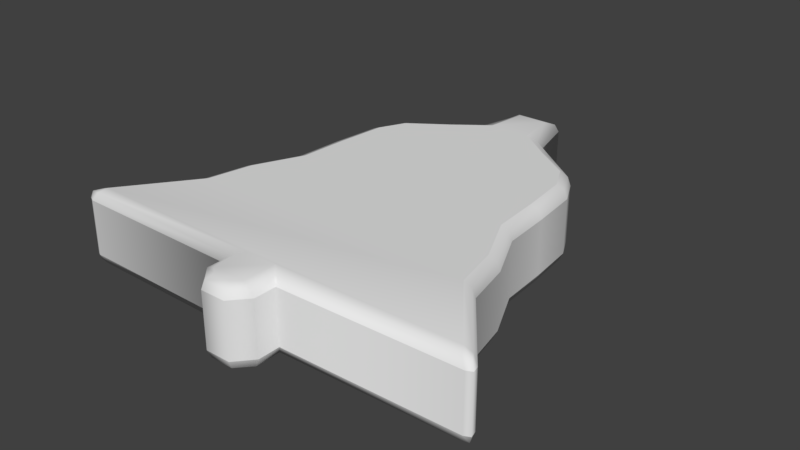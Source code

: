 # Source: bell.blend  (saved by Blender 2.79.0; exported with 4.5.12 LTS)
import bpy
from mathutils import Matrix  # noqa: F401  (used for matrix-valued properties, if any)

bpy.ops.wm.read_factory_settings(use_empty=True)
scene = bpy.context.scene
scene.name = 'Scene'

# ---- collections
col_collection_1 = bpy.data.collections.new('Collection 1'); scene.collection.children.link(col_collection_1)

# ---- materials (node trees are filled in below, after node groups)
mat_material = bpy.data.materials.new('Material')
mat_material.alpha_threshold = 0.0
mat_material.use_transparent_shadow = False
mat_material.roughness = 0.5
mat_material.line_color = (0.0, 0.0, 0.0, 1.0)

# ---- material node trees

# ---- world
world_world = bpy.data.worlds.new('World'); scene.world = world_world
world_world.color = (0.05088, 0.05088, 0.05088)
world_world.use_sun_shadow = False
world_world.sun_shadow_jitter_overblur = 0.0
world_world.cycles.sampling_method = 'MANUAL'

# ---- meshes
me_cube = bpy.data.meshes.new('Cube')
me_cube.from_pydata([(-0.606, -0.2078, 0.1113), (-0.5571, -0.2078, 0.1576), (-0.5917, -0.2078, 0.1441), (-0.1546, 0.7146, 0.1113), (-0.086, 0.7146, 0.1576), (-0.1345, 0.7146, 0.1441), (0.606, -0.2078, 0.1113), (0.5571, -0.2078, 0.1576), (0.5917, -0.2078, 0.1441), (-0.0621, 0.8817, 0.1576), (-0.1034, 0.928, 0.1113), (-0.0913, 0.9145, 0.1441), (0.4815, 0.3945, 0.1113), (0.4325, 0.3945, 0.1576), (0.4671, 0.3945, 0.1441), (0.086, 0.7146, 0.1576), (0.1546, 0.7146, 0.1113), (0.1345, 0.7146, 0.1441), (-0.4815, 0.3945, 0.1113), (-0.4325, 0.3945, 0.1576), (-0.4671, 0.3945, 0.1441), (0.0621, 0.8817, 0.1576), (0.1034, 0.928, 0.1113), (0.0913, 0.9145, 0.1441), (-0.8714, -0.6932, 0.1113), (-0.8531, -0.7308, 0.1113), (-0.813, -0.6851, 0.1576), (-0.8776, -0.7195, 0.1113), (-0.8674, -0.7139, 0.1405), (-0.8332, -0.7176, 0.1441), (-0.8484, -0.6832, 0.1441), (0.8714, -0.6932, 0.1113), (0.813, -0.6851, 0.1576), (0.8531, -0.7308, 0.1113), (0.8484, -0.6832, 0.1441), (0.8674, -0.7139, 0.1405), (0.8332, -0.7176, 0.1441), (0.8776, -0.7195, 0.1113), (0.5142, -0.00703, 0.1113), (0.4652, -0.00703, 0.1576), (0.4998, -0.00703, 0.1441), (0.4529, 0.1937, 0.1576), (0.5018, 0.1937, 0.1113), (0.4875, 0.1937, 0.1441), (-0.5018, 0.1937, 0.1113), (-0.4529, 0.1937, 0.1576), (-0.4875, 0.1937, 0.1441), (-0.4652, -0.00703, 0.1576), (-0.5142, -0.00703, 0.1113), (-0.4998, -0.00703, 0.1441), (-0.294, 0.6079, 0.1113), (-0.2267, 0.6079, 0.1576), (-0.2743, 0.6079, 0.1441), (-0.38, 0.5012, 0.1576), (-0.429, 0.5012, 0.1113), (-0.4147, 0.5012, 0.1441), (0.429, 0.5012, 0.1113), (0.38, 0.5012, 0.1576), (0.4147, 0.5012, 0.1441), (0.2267, 0.6079, 0.1576), (0.294, 0.6079, 0.1113), (0.2743, 0.6079, 0.1441), (0.5948, -0.3931, 0.1576), (0.6438, -0.3931, 0.1113), (0.6294, -0.3931, 0.1441), (-0.5948, -0.3931, 0.1576), (-0.6438, -0.3931, 0.1113), (-0.6294, -0.3931, 0.1441), (-0.1148, -0.7427, 0.1113), (-0.06847, -0.6971, 0.1576), (-0.1012, -0.7294, 0.1441), (0.06847, -0.6971, 0.1576), (0.1148, -0.7427, 0.1113), (0.1012, -0.7294, 0.1441), (-0.1148, -0.8354, 0.1113), (-0.06847, -0.8354, 0.1576), (-0.1012, -0.8354, 0.1441), (0.06847, -0.8354, 0.1576), (0.1148, -0.8354, 0.1113), (0.1012, -0.8354, 0.1441), (-0.0376, -0.8606, 0.1576), (-0.05258, -0.907, 0.1113), (-0.04819, -0.8934, 0.1441), (0.05258, -0.907, 0.1113), (0.0376, -0.8606, 0.1576), (0.04819, -0.8934, 0.1441), (0.6438, -0.3931, -0.1161), (0.5922, -0.3931, -0.1625), (0.6287, -0.3931, -0.1489), (0.5544, -0.2078, -0.1625), (0.606, -0.2078, -0.1161), (0.5909, -0.2078, -0.1489), (0.8714, -0.6932, -0.1161), (0.8531, -0.7308, -0.1161), (0.813, -0.6851, -0.1625), (0.8776, -0.7195, -0.1161), (0.8674, -0.7139, -0.1454), (0.8332, -0.7176, -0.1489), (0.8484, -0.6832, -0.149), (-0.8714, -0.6932, -0.1161), (-0.8072, -0.6852, -0.1625), (-0.8531, -0.7308, -0.1161), (-0.847, -0.6834, -0.1489), (-0.8664, -0.714, -0.1454), (-0.8303, -0.7176, -0.1489), (-0.8776, -0.7195, -0.1161), (-0.086, 0.7146, -0.1625), (-0.1546, 0.7146, -0.1161), (-0.1345, 0.7146, -0.1489), (-0.1034, 0.928, -0.1161), (-0.0621, 0.8817, -0.1625), (-0.0913, 0.9145, -0.1489), (0.5018, 0.1937, -0.1161), (0.4508, 0.1937, -0.1625), (0.4869, 0.1937, -0.1489), (0.4304, 0.3945, -0.1625), (0.4815, 0.3945, -0.1161), (0.4665, 0.3945, -0.1489), (-0.554, -0.2078, -0.1625), (-0.606, -0.2078, -0.1161), (-0.5908, -0.2078, -0.1489), (0.1034, 0.928, -0.1161), (0.0621, 0.8817, -0.1625), (0.0913, 0.9145, -0.1489), (-0.4304, 0.3945, -0.1625), (-0.4815, 0.3945, -0.1161), (-0.4665, 0.3945, -0.1489), (-0.429, 0.5012, -0.1161), (-0.378, 0.5012, -0.1625), (-0.4141, 0.5012, -0.1489), (0.1546, 0.7146, -0.1161), (0.086, 0.7146, -0.1625), (0.1345, 0.7146, -0.1489), (0.294, 0.6079, -0.1161), (0.2267, 0.6079, -0.1625), (0.2743, 0.6079, -0.1489), (-0.5142, -0.00703, -0.1161), (-0.4622, -0.00703, -0.1625), (-0.4989, -0.00703, -0.1489), (-0.6438, -0.3931, -0.1161), (-0.5856, -0.3931, -0.1625), (-0.6267, -0.3931, -0.1489), (0.4626, -0.00703, -0.1625), (0.5142, -0.00703, -0.1161), (0.4991, -0.00703, -0.1489), (-0.4508, 0.1937, -0.1625), (-0.5018, 0.1937, -0.1161), (-0.4869, 0.1937, -0.1489), (-0.2267, 0.6079, -0.1625), (-0.294, 0.6079, -0.1161), (-0.2743, 0.6079, -0.1489), (0.378, 0.5012, -0.1625), (0.429, 0.5012, -0.1161), (0.4141, 0.5012, -0.1489), (0.1148, -0.7427, -0.1161), (0.06847, -0.6971, -0.1625), (0.1012, -0.7294, -0.1489), (-0.06847, -0.6971, -0.1625), (-0.1148, -0.7427, -0.1161), (-0.1012, -0.7294, -0.1489), (0.1148, -0.8354, -0.1161), (0.06847, -0.8354, -0.1625), (0.1012, -0.8354, -0.1489), (-0.06847, -0.8354, -0.1625), (-0.1148, -0.8354, -0.1161), (-0.1012, -0.8354, -0.1489), (0.0376, -0.8606, -0.1625), (0.05258, -0.907, -0.1161), (0.04819, -0.8934, -0.1489), (-0.05258, -0.907, -0.1161), (-0.0376, -0.8606, -0.1625), (-0.04819, -0.8934, -0.1489), (-0.8714, -0.6932, 0.1113), (-0.8776, -0.7195, 0.1113), (-0.8531, -0.7308, 0.1113), (0.8776, -0.7195, 0.1113), (0.8714, -0.6932, 0.1113), (0.8531, -0.7308, 0.1113), (0.8714, -0.6932, -0.1161), (0.8776, -0.7195, -0.1161), (0.8531, -0.7308, -0.1161), (-0.8776, -0.7195, -0.1161), (-0.8714, -0.6932, -0.1161), (-0.8531, -0.7308, -0.1161), (0.6438, -0.3931, 0.1113), (0.606, -0.2078, 0.1113), (0.5571, -0.2078, 0.1576), (0.5948, -0.3931, 0.1576), (-0.086, 0.7146, 0.1576), (-0.1034, 0.928, 0.1113), (-0.1546, 0.7146, 0.1113), (0.5018, 0.1937, 0.1113), (0.4815, 0.3945, 0.1113), (0.4325, 0.3945, 0.1576), (0.4529, 0.1937, 0.1576), (0.1034, 0.928, 0.1113), (-0.429, 0.5012, 0.1113), (-0.4815, 0.3945, 0.1113), (-0.4325, 0.3945, 0.1576), (-0.38, 0.5012, 0.1576), (0.086, 0.7146, 0.1576), (0.1546, 0.7146, 0.1113), (0.294, 0.6079, 0.1113), (0.2267, 0.6079, 0.1576), (-0.5142, -0.00703, 0.1113), (-0.606, -0.2078, 0.1113), (-0.5571, -0.2078, 0.1576), (-0.4652, -0.00703, 0.1576), (-0.6438, -0.3931, 0.1113), (-0.5948, -0.3931, 0.1576), (0.5142, -0.00703, 0.1113), (0.4652, -0.00703, 0.1576), (-0.5018, 0.1937, 0.1113), (-0.4529, 0.1937, 0.1576), (-0.294, 0.6079, 0.1113), (-0.2267, 0.6079, 0.1576), (0.429, 0.5012, 0.1113), (0.38, 0.5012, 0.1576), (0.1148, -0.7427, 0.1113), (-0.1148, -0.7427, 0.1113), (0.1148, -0.8354, 0.1113), (-0.1148, -0.8354, 0.1113), (-0.05258, -0.907, 0.1113), (0.05258, -0.907, 0.1113), (0.5922, -0.3931, -0.1625), (0.5544, -0.2078, -0.1625), (0.606, -0.2078, -0.1161), (0.6438, -0.3931, -0.1161), (-0.1546, 0.7146, -0.1161), (-0.1034, 0.928, -0.1161), (0.4508, 0.1937, -0.1625), (0.4304, 0.3945, -0.1625), (0.4815, 0.3945, -0.1161), (0.5018, 0.1937, -0.1161), (0.1034, 0.928, -0.1161), (-0.4815, 0.3945, -0.1161), (-0.429, 0.5012, -0.1161), (0.1546, 0.7146, -0.1161), (0.086, 0.7146, -0.1625), (0.2267, 0.6079, -0.1625), (0.294, 0.6079, -0.1161), (-0.606, -0.2078, -0.1161), (-0.5142, -0.00703, -0.1161), (-0.6438, -0.3931, -0.1161), (0.4626, -0.00703, -0.1625), (0.5142, -0.00703, -0.1161), (-0.5018, 0.1937, -0.1161), (-0.294, 0.6079, -0.1161), (0.378, 0.5012, -0.1625), (0.429, 0.5012, -0.1161), (0.1148, -0.7427, -0.1161), (-0.1148, -0.7427, -0.1161), (0.1148, -0.8354, -0.1161), (-0.1148, -0.8354, -0.1161), (0.05258, -0.907, -0.1161), (-0.05258, -0.907, -0.1161)], [], [(57, 53, 19, 13), (48, 136, 119, 205), (192, 116, 152, 216), (66, 139, 99, 24), (212, 146, 136, 48), (200, 4, 51, 59), (3, 107, 149, 214), (216, 152, 133, 60), (205, 119, 139, 66), (25, 101, 158, 219), (219, 158, 164, 221), (221, 164, 255, 81), (113, 244, 137, 145), (94, 155, 157, 100), (134, 248, 128, 148), (244, 225, 118, 137), (248, 231, 124, 128), (131, 134, 148, 106), (231, 113, 145, 124), (155, 161, 163, 157), (87, 94, 100, 140), (122, 131, 106, 110), (161, 166, 170, 163), (10, 229, 107, 3), (72, 154, 93, 33), (13, 19, 45, 41), (78, 160, 154, 72), (39, 47, 1, 7), (63, 86, 90, 185), (225, 87, 140, 118), (31, 92, 86, 63), (42, 112, 116, 192), (59, 51, 53, 57), (81, 255, 167, 83), (22, 234, 229, 10), (16, 237, 234, 22), (83, 167, 160, 78), (41, 45, 47, 39), (210, 143, 112, 42), (197, 125, 146, 212), (71, 69, 75, 77), (185, 90, 143, 210), (32, 26, 69, 71), (62, 65, 26, 32), (60, 133, 237, 16), (214, 149, 127, 54), (54, 127, 125, 197), (21, 9, 4, 200), (77, 75, 80, 84), (172, 173, 28, 30), (174, 29, 28, 173), (26, 30, 28, 29), (176, 34, 35, 175), (32, 36, 35, 34), (177, 175, 35, 36), (178, 179, 96, 98), (180, 97, 96, 179), (94, 98, 96, 97), (182, 102, 103, 181), (100, 104, 103, 102), (183, 181, 103, 104), (184, 6, 8, 64), (64, 8, 186, 187), (188, 9, 11, 5), (5, 11, 189, 190), (191, 12, 14, 43), (43, 14, 193, 194), (9, 21, 23, 11), (11, 23, 195, 189), (196, 18, 20, 55), (55, 20, 198, 199), (21, 15, 17, 23), (23, 17, 201, 195), (202, 201, 17, 61), (61, 17, 15, 203), (204, 0, 2, 49), (49, 2, 206, 207), (208, 172, 30, 67), (67, 30, 26, 209), (6, 38, 40, 8), (8, 40, 211, 186), (38, 191, 43, 40), (40, 43, 194, 211), (18, 44, 46, 20), (20, 46, 213, 198), (44, 204, 49, 46), (46, 49, 207, 213), (190, 50, 52, 5), (5, 52, 215, 188), (50, 196, 55, 52), (52, 55, 199, 215), (12, 56, 58, 14), (14, 58, 217, 193), (56, 202, 61, 58), (58, 61, 203, 217), (176, 184, 64, 34), (34, 64, 187, 32), (0, 208, 67, 2), (2, 67, 209, 206), (218, 177, 36, 73), (73, 36, 32, 71), (174, 68, 70, 29), (29, 70, 69, 26), (220, 218, 73, 79), (79, 73, 71, 77), (68, 74, 76, 70), (70, 76, 75, 69), (84, 80, 82, 85), (85, 82, 222, 223), (223, 220, 79, 85), (85, 79, 77, 84), (74, 222, 82, 76), (76, 82, 80, 75), (224, 89, 91, 88), (88, 91, 226, 227), (228, 109, 111, 108), (108, 111, 110, 106), (230, 115, 117, 114), (114, 117, 232, 233), (109, 121, 123, 111), (111, 123, 122, 110), (128, 124, 126, 129), (129, 126, 235, 236), (121, 130, 132, 123), (123, 132, 238, 122), (239, 238, 132, 135), (135, 132, 130, 240), (137, 118, 120, 138), (138, 120, 241, 242), (140, 100, 102, 141), (141, 102, 182, 243), (89, 142, 144, 91), (91, 144, 245, 226), (142, 230, 114, 144), (144, 114, 233, 245), (124, 145, 147, 126), (126, 147, 246, 235), (145, 137, 138, 147), (147, 138, 242, 246), (106, 148, 150, 108), (108, 150, 247, 228), (148, 128, 129, 150), (150, 129, 236, 247), (115, 151, 153, 117), (117, 153, 249, 232), (151, 239, 135, 153), (153, 135, 240, 249), (94, 224, 88, 98), (98, 88, 227, 178), (118, 140, 141, 120), (120, 141, 243, 241), (155, 94, 97, 156), (156, 97, 180, 250), (100, 157, 159, 104), (104, 159, 251, 183), (161, 155, 156, 162), (162, 156, 250, 252), (157, 163, 165, 159), (159, 165, 253, 251), (254, 169, 171, 168), (168, 171, 170, 166), (166, 161, 162, 168), (168, 162, 252, 254), (163, 170, 171, 165), (165, 171, 169, 253), (92, 31, 37, 95), (95, 37, 33, 93), (24, 99, 105, 27), (27, 105, 101, 25), (7, 1, 65, 62)])
me_cube.polygons.foreach_set('use_smooth', [True] * 170)
_k = set([(0, 204), (0, 208), (1, 47), (1, 65), (3, 10), (3, 214), (4, 9), (4, 51), (6, 38), (6, 184), (7, 39), (7, 62), (9, 188), (10, 22), (12, 56), (12, 191), (13, 41), (13, 57), (15, 21), (15, 203), (16, 22), (16, 60), (18, 44), (18, 196), (19, 45), (19, 53), (21, 200), (24, 27), (24, 66), (25, 27), (25, 219), (26, 65), (26, 209), (31, 37), (31, 63), (32, 62), (32, 187), (33, 37), (33, 72), (38, 191), (39, 41), (42, 192), (42, 210), (44, 204), (45, 47), (48, 205), (48, 212), (50, 190), (50, 196), (51, 53), (54, 197), (54, 214), (56, 202), (57, 59), (59, 200), (60, 216), (63, 185), (66, 205), (68, 74), (68, 174), (72, 78), (74, 222), (78, 83), (81, 83), (81, 221), (86, 90), (86, 92), (87, 94), (87, 225), (89, 142), (89, 224), (90, 143), (92, 95), (93, 95), (93, 154), (94, 224), (99, 105), (99, 139), (101, 105), (101, 158), (107, 149), (107, 229), (109, 121), (109, 228), (112, 116), (112, 143), (113, 231), (113, 244), (115, 151), (115, 230), (116, 152), (119, 136), (119, 139), (121, 130), (122, 131), (122, 238), (125, 127), (125, 146), (127, 149), (130, 240), (131, 134), (133, 152), (133, 237), (134, 248), (136, 146), (142, 230), (151, 239), (154, 160), (158, 164), (160, 167), (164, 255), (167, 255), (169, 253), (169, 254), (172, 173), (172, 208), (173, 174), (175, 176), (175, 177), (176, 184), (177, 218), (178, 179), (178, 227), (179, 180), (180, 250), (181, 182), (181, 183), (182, 243), (183, 251), (185, 210), (186, 187), (186, 211), (188, 215), (189, 190), (189, 195), (192, 216), (193, 194), (193, 217), (194, 211), (195, 201), (197, 212), (198, 199), (198, 213), (199, 215), (201, 202), (203, 217), (206, 207), (206, 209), (207, 213), (218, 220), (219, 221), (220, 223), (222, 223), (225, 244), (226, 227), (226, 245), (228, 247), (229, 234), (231, 248), (232, 233), (232, 249), (233, 245), (234, 237), (235, 236), (235, 246), (236, 247), (238, 239), (240, 249), (241, 242), (241, 243), (242, 246), (250, 252), (251, 253), (252, 254)])
me_cube.attributes.new('sharp_edge', 'BOOLEAN', 'EDGE').data.foreach_set('value', [ (min(e.vertices), max(e.vertices)) in _k for e in me_cube.edges])
me_cube.materials.append(mat_material)
me_cube.use_remesh_preserve_volume = False
me_cube.use_remesh_preserve_attributes = False
me_cube.use_mirror_vertex_groups = False
me_cube.update()

# ---- objects
ob_cube = bpy.data.objects.new('Cube', me_cube)

# ---- transforms, parenting, visibility, modifiers, constraints
ob_cube.location = (0.0, 0.0, 0.0)
ob_cube.lineart.crease_threshold = 0.0

# ---- collection membership
col_collection_1.objects.link(ob_cube)

# ---- scene / render settings (as saved in the file)
scene.frame_start = 1; scene.frame_end = 250; scene.frame_set(1)
scene.render.engine = 'BLENDER_EEVEE_NEXT'
scene.render.resolution_percentage = 50
scene.render.dither_intensity = 0.0
scene.cycles.use_denoising = False
scene.cycles.samples = 128
scene.cycles.sampling_pattern = 'TABULATED_SOBOL'
scene.cycles.use_adaptive_sampling = False
scene.cycles.use_light_tree = False
scene.cycles.blur_glossy = 0.0
scene.cycles.sample_clamp_indirect = 0.0
scene.view_settings.view_transform = 'Standard'
bpy.context.view_layer.update()

# ---- added for rendering (the .blend has no active camera and no usable light): camera, sun
cam_auto = bpy.data.cameras.new('AutoCamera')
cam_auto.lens = 50.0
cam_auto.sensor_width = 36.0
cam_auto.clip_end = 1000.0
ob_auto_camera = bpy.data.objects.new('AutoCamera', cam_auto)
scene.collection.objects.link(ob_auto_camera)
ob_auto_camera.location = (2.36804, -2.83111, 1.892)
ob_auto_camera.rotation_euler = (1.09748, -7.21219e-08, 0.694738)
scene.camera = ob_auto_camera
light_auto_sun = bpy.data.lights.new('AutoSun', 'SUN')
light_auto_sun.energy = 3.0
light_auto_sun.angle = 0.0523599
ob_auto_sun = bpy.data.objects.new('AutoSun', light_auto_sun)
scene.collection.objects.link(ob_auto_sun)
ob_auto_sun.rotation_euler = (0.872665, 0.174533, 0.523599)
bpy.context.view_layer.update()
